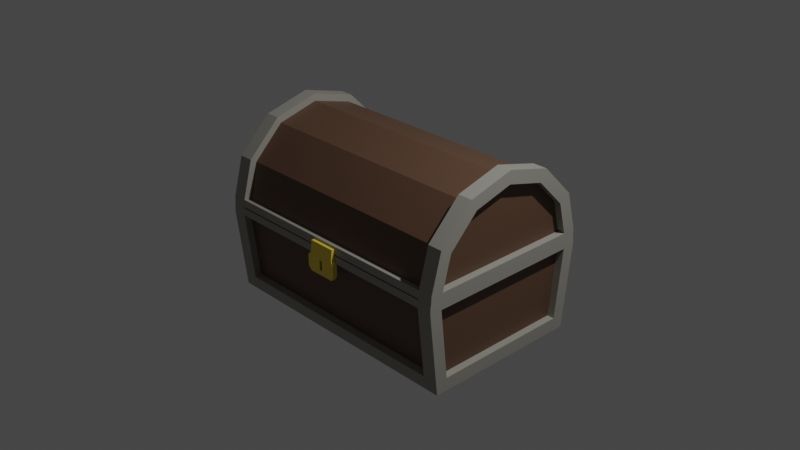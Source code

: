 # Source: chestTa.blend  (saved by Blender 3.2.14; exported with 4.5.12 LTS)
import bpy
from mathutils import Matrix  # noqa: F401  (used for matrix-valued properties, if any)

bpy.ops.wm.read_factory_settings(use_empty=True)
scene = bpy.context.scene
scene.name = 'Scene'

# ---- collections
col_collection = bpy.data.collections.new('Collection'); scene.collection.children.link(col_collection)

# ---- materials (node trees are filled in below, after node groups)
mat_material_001 = bpy.data.materials.new('Material.001')
mat_material_001.use_transparent_shadow = False
mat_material_002 = bpy.data.materials.new('Material.002')
mat_material_002.use_transparent_shadow = False
mat_material_003 = bpy.data.materials.new('Material.003')
mat_material_003.use_transparent_shadow = False
mat_material_004 = bpy.data.materials.new('Material.004')
mat_material_004.use_transparent_shadow = False
mat_material_005 = bpy.data.materials.new('Material.005')
mat_material_005.use_transparent_shadow = False

# ---- material node trees
mat_material_001.use_nodes = True; mat_material_001.node_tree.nodes.clear()
_N = mat_material_001.node_tree.nodes; _L = mat_material_001.node_tree.links
n0 = _N.new('ShaderNodeBsdfPrincipled'); n0.name = 'Principled BSDF'; n0.location = (10, 300)
n0.distribution = 'GGX'
n0.subsurface_method = 'RANDOM_WALK_SKIN'
n0.inputs[0].default_value = (0.1193, 0.06328, 0.03775, 1.0)
n0.inputs[3].default_value = 1.45
n0.inputs[27].default_value = (0.0, 0.0, 0.0, 1.0)
n0.inputs[28].default_value = 1.0
n1 = _N.new('ShaderNodeOutputMaterial'); n1.name = 'Material Output'; n1.location = (300, 300)
_L.new(n0.outputs[0], n1.inputs[0])
n1.is_active_output = True
mat_material_002.use_nodes = True; mat_material_002.node_tree.nodes.clear()
_N = mat_material_002.node_tree.nodes; _L = mat_material_002.node_tree.links
n0 = _N.new('ShaderNodeBsdfPrincipled'); n0.name = 'Principled BSDF'; n0.location = (10, 300)
n0.distribution = 'GGX'
n0.subsurface_method = 'RANDOM_WALK_SKIN'
n0.inputs[0].default_value = (0.0, 0.0, 0.0, 1.0)
n0.inputs[3].default_value = 1.45
n0.inputs[27].default_value = (0.0, 0.0, 0.0, 1.0)
n0.inputs[28].default_value = 1.0
n1 = _N.new('ShaderNodeOutputMaterial'); n1.name = 'Material Output'; n1.location = (300, 300)
_L.new(n0.outputs[0], n1.inputs[0])
n1.is_active_output = True
mat_material_003.use_nodes = True; mat_material_003.node_tree.nodes.clear()
_N = mat_material_003.node_tree.nodes; _L = mat_material_003.node_tree.links
n0 = _N.new('ShaderNodeBsdfPrincipled'); n0.name = 'Principled BSDF'; n0.location = (10, 300)
n0.distribution = 'GGX'
n0.subsurface_method = 'RANDOM_WALK_SKIN'
n0.inputs[0].default_value = (0.3264, 0.313, 0.2748, 1.0)
n0.inputs[3].default_value = 1.45
n0.inputs[27].default_value = (0.0, 0.0, 0.0, 1.0)
n0.inputs[28].default_value = 1.0
n1 = _N.new('ShaderNodeOutputMaterial'); n1.name = 'Material Output'; n1.location = (300, 300)
_L.new(n0.outputs[0], n1.inputs[0])
n1.is_active_output = True
mat_material_004.use_nodes = True; mat_material_004.node_tree.nodes.clear()
_N = mat_material_004.node_tree.nodes; _L = mat_material_004.node_tree.links
n0 = _N.new('ShaderNodeBsdfPrincipled'); n0.name = 'Principled BSDF'; n0.location = (10, 300)
n0.distribution = 'GGX'
n0.subsurface_method = 'RANDOM_WALK_SKIN'
n0.inputs[0].default_value = (0.9114, 0.681, 0.06745, 1.0)
n0.inputs[3].default_value = 1.45
n0.inputs[27].default_value = (0.0, 0.0, 0.0, 1.0)
n0.inputs[28].default_value = 1.0
n1 = _N.new('ShaderNodeOutputMaterial'); n1.name = 'Material Output'; n1.location = (300, 300)
_L.new(n0.outputs[0], n1.inputs[0])
n1.is_active_output = True
mat_material_005.use_nodes = True; mat_material_005.node_tree.nodes.clear()
_N = mat_material_005.node_tree.nodes; _L = mat_material_005.node_tree.links
n0 = _N.new('ShaderNodeBsdfPrincipled'); n0.name = 'Principled BSDF'; n0.location = (10, 300)
n0.distribution = 'GGX'
n0.subsurface_method = 'RANDOM_WALK_SKIN'
n0.inputs[0].default_value = (0.0, 0.0, 0.0, 1.0)
n0.inputs[3].default_value = 1.45
n0.inputs[27].default_value = (0.0, 0.0, 0.0, 1.0)
n0.inputs[28].default_value = 1.0
n1 = _N.new('ShaderNodeOutputMaterial'); n1.name = 'Material Output'; n1.location = (300, 300)
_L.new(n0.outputs[0], n1.inputs[0])
n1.is_active_output = True

# ---- world
world_world = bpy.data.worlds.new('World'); scene.world = world_world
world_world.use_nodes = True; world_world.node_tree.nodes.clear()
_N = world_world.node_tree.nodes; _L = world_world.node_tree.links
n0 = _N.new('ShaderNodeOutputWorld'); n0.name = 'World Output'; n0.location = (300, 300)
n1 = _N.new('ShaderNodeBackground'); n1.name = 'Background'; n1.location = (10, 300)
n1.inputs[0].default_value = (0.05088, 0.05088, 0.05088, 1.0)
_L.new(n1.outputs[0], n0.inputs[0])
n0.is_active_output = True
world_world.color = (0.05088, 0.05088, 0.05088)
world_world.use_sun_shadow = False
world_world.sun_shadow_jitter_overblur = 0.0

# ---- cameras
cam_camera = bpy.data.cameras.new('Camera')
cam_camera.clip_end = 100.0
cam_camera.ortho_scale = 7.314

# ---- lights
light_light = bpy.data.lights.new('Light', 'POINT')
light_light.transmission_factor = 0.0
light_light.energy = 1000.0
light_light.shadow_soft_size = 0.1
light_light.shadow_maximum_resolution = 0.006
light_light.use_absolute_resolution = True

# ---- meshes
me_cylinder = bpy.data.meshes.new('Cylinder')
me_cylinder.from_pydata([(1.289, -0.7479, -0.9975), (1.289, 0.7479, -0.9975), (-1.289, -0.7482, -0.9942), (-1.289, 0.7482, -0.9942), (-1.449, -0.7427, 0.4288), (1.449, -0.7427, 0.4288), (-1.449, -0.4288, 0.7427), (1.449, -0.4288, 0.7427), (-1.449, 1.192e-08, 0.8575), (1.449, 1.192e-08, 0.8575), (-1.449, 0.4288, 0.7427), (1.449, 0.4288, 0.7427), (-1.449, 0.7427, 0.4288), (1.449, 0.7427, 0.4288), (-1.449, -0.866, 0.5), (1.449, -0.866, 0.5), (-1.449, -0.5, 0.866), (1.449, -0.5, 0.866), (-1.449, 1.192e-08, 1.0), (1.449, 1.192e-08, 1.0), (-1.449, 0.5, 0.866), (1.449, 0.5, 0.866), (-1.449, 0.866, 0.5), (1.449, 0.866, 0.5), (-1.449, 0.8374, 0.07505), (-1.449, 0.8503, -0.09825), (1.449, 0.8503, -0.09825), (1.449, 0.8374, 0.07505), (-1.449, -0.8503, -0.09825), (-1.449, -0.8374, 0.07505), (1.449, -0.8374, 0.07505), (1.449, -0.8503, -0.09825), (-1.449, 0.99, -0.08785), (-1.449, 0.9771, 0.08541), (1.449, 0.9771, 0.08541), (1.449, 0.99, -0.08785), (-1.449, -0.9771, 0.08541), (-1.449, -0.99, -0.08785), (1.449, -0.99, -0.08785), (1.449, -0.9771, 0.08541), (1.289, -0.866, 0.5), (-1.289, -0.866, 0.5), (1.289, -0.5, 0.866), (-1.289, -0.5, 0.866), (1.289, 1.192e-08, 1.0), (-1.289, 1.192e-08, 1.0), (1.289, 0.5, 0.866), (-1.289, 0.5, 0.866), (1.289, 0.866, 0.5), (-1.289, 0.866, 0.5), (-1.289, 0.9771, 0.08541), (1.289, 0.9771, 0.08541), (1.289, 0.99, -0.08785), (-1.289, 0.99, -0.08785), (1.289, -0.9771, 0.08541), (-1.289, -0.9771, 0.08541), (-1.289, -0.99, -0.08785), (1.289, -0.99, -0.08785), (-1.449, 0.7483, -0.994), (-1.449, 0.8868, -0.994), (-1.449, -0.7483, -0.994), (1.449, 0.7478, -0.9977), (1.449, 0.8863, -0.9977), (1.449, -0.7478, -0.9977), (-1.449, -0.8868, -0.994), (1.449, -0.8863, -0.9977), (-1.289, 0.8867, -0.9942), (1.289, 0.8864, -0.9975), (-1.289, -0.8867, -0.9942), (1.289, -0.8864, -0.9975), (-1.449, -0.7642, -0.854), (-1.449, -0.9029, -0.8524), (-1.289, -0.9029, -0.8525), (1.289, -0.9026, -0.8554), (1.449, -0.7639, -0.8572), (1.449, -0.9025, -0.8555), (-1.449, 0.7645, -0.8518), (1.449, 0.9028, -0.8533), (-1.449, 0.9031, -0.8502), (1.449, 0.7641, -0.855), (-1.289, 0.9031, -0.8503), (1.289, 0.9028, -0.8532), (1.37, 0.8374, 0.07505), (1.37, -0.8374, 0.07505), (-1.37, 0.8374, 0.07505), (-1.37, -0.8374, 0.07505), (-1.37, -0.7427, 0.4288), (-1.37, -0.4288, 0.7427), (1.37, -0.4288, 0.7427), (1.37, -0.7427, 0.4288), (-1.37, 1.192e-08, 0.8575), (1.37, 7.122e-09, 0.8575), (-1.37, 0.4288, 0.7427), (1.37, 0.4288, 0.7427), (-1.37, 0.7427, 0.4288), (1.37, 0.7427, 0.4288), (-1.37, 0.7645, -0.8518), (-1.37, 0.8503, -0.09825), (-1.37, -0.7642, -0.854), (-1.37, -0.8503, -0.09825), (1.37, 0.8503, -0.09825), (1.37, -0.8503, -0.09825), (1.289, -0.7979, 0.4607), (-1.289, -0.7979, 0.4607), (1.289, -0.4607, 0.7979), (-1.289, -0.4607, 0.7979), (1.289, 1.192e-08, 0.9214), (-1.289, 1.192e-08, 0.9214), (1.289, 0.4607, 0.7979), (-1.289, 0.4607, 0.7979), (1.289, 0.7979, 0.4607), (-1.289, 0.7979, 0.4607), (-1.289, 0.9012, 0.06505), (1.289, 0.9012, 0.06505), (1.289, 0.9119, -0.07895), (-1.289, 0.9119, -0.07895), (1.289, -0.9012, 0.06505), (-1.289, -0.9012, 0.06505), (-1.289, -0.9119, -0.07895), (1.289, -0.9119, -0.07895), (-1.289, -0.8247, -0.8436), (1.289, -0.8244, -0.8465), (1.37, -0.7639, -0.8572), (1.37, 0.7641, -0.855), (-1.289, 0.825, -0.8414), (1.289, 0.8247, -0.8443), (-1.289, -0.9857, -0.009631), (-1.289, -0.9814, 0.001613), (1.289, -0.9857, -0.009631), (1.289, -0.9814, 0.001613), (-1.449, 0.9857, -0.009631), (-1.449, 0.9814, 0.001613), (1.449, 0.9814, 0.001613), (1.449, 0.9857, -0.009631), (1.449, -0.9857, -0.009631), (1.449, -0.9814, 0.001613), (-1.449, -0.9814, 0.001613), (-1.449, -0.9857, -0.009631), (-1.449, 0.846, -0.01165), (-1.449, 0.8417, -0.0004067), (1.449, 0.8417, -0.0004067), (1.449, 0.846, -0.01165), (-1.449, -0.8417, -0.0004067), (-1.449, -0.846, -0.01165), (1.449, -0.846, -0.01165), (1.449, -0.8417, -0.0004067), (1.289, -0.9814, 0.001613), (1.289, -0.9857, -0.009631), (-1.289, -0.9814, 0.001613), (-1.289, -0.9857, -0.009631), (-1.289, 0.9814, 0.001613), (-1.289, 0.9857, -0.009631), (1.289, 0.9814, 0.001613), (1.289, 0.9857, -0.009631), (1.289, -0.9792, 0.001613), (1.289, -0.9835, -0.009631), (-1.289, -0.9792, 0.001613), (-1.289, -0.9835, -0.009631), (-1.289, -0.9679, -0.009631), (1.289, -0.9679, -0.009631), (-1.289, -0.9636, 0.001613), (1.289, -0.9636, 0.001613), (0.15, -0.9771, 0.05945), (-0.15, -0.9771, 0.05945), (-0.15, -0.99, -0.06189), (0.15, -0.99, -0.06189), (-0.15, -0.9771, 0.05945), (0.15, -0.9771, 0.05945), (0.15, -0.99, -0.06189), (-0.15, -0.99, -0.06189), (-0.15, -1.019, 0.06388), (0.15, -1.019, 0.06388), (0.15, -1.032, -0.05746), (-0.15, -1.032, -0.05746), (0.15, -0.99, -0.2692), (-0.15, -0.99, -0.2692), (0.15, -0.99, -0.2692), (-0.15, -0.99, -0.2692), (0.15, -1.032, -0.2648), (-0.15, -1.032, -0.2648), (-0.1823, -0.987, -0.1023), (-0.1823, -0.987, -0.162), (-0.1823, -0.987, -0.2217), (-0.01731, -1.038, -0.2129), (-0.01731, -1.038, -0.1566), (-0.01731, -1.038, -0.1004), (0.01731, -1.038, -0.1004), (0.01731, -1.038, -0.1566), (0.01731, -1.038, -0.2129), (0.1823, -0.987, -0.2217), (0.1823, -0.987, -0.162), (0.1823, -0.987, -0.1023), (-0.1823, -0.987, -0.1023), (-0.1823, -0.987, -0.162), (-0.1823, -0.987, -0.2217), (0.1823, -0.987, -0.2217), (0.1823, -0.987, -0.162), (0.1823, -0.987, -0.1023), (-0.1823, -1.038, -0.2164), (-0.1823, -1.038, -0.1566), (-0.1823, -1.038, -0.0969), (0.1823, -1.038, -0.0969), (0.1823, -1.038, -0.1566), (0.1823, -1.038, -0.2164), (-0.01731, -1.02, -0.1566), (0.01731, -1.02, -0.1566), (-0.01731, -1.02, -0.2129), (-0.01731, -1.02, -0.1004), (0.01731, -1.02, -0.1004), (0.01731, -1.02, -0.2129)], [], [(48, 23, 34, 51), (13, 27, 34, 23), (54, 39, 15, 40), (40, 15, 17, 42), (42, 17, 19, 44), (44, 19, 21, 46), (24, 12, 22, 33), (46, 21, 23, 48), (73, 75, 38, 57), (65, 69, 0, 63), (31, 74, 122, 101), (2, 60, 58, 3), (1, 3, 66, 67), (4, 29, 36, 14), (30, 5, 15, 39), (74, 31, 38, 75), (3, 58, 59, 66), (6, 4, 14, 16), (5, 7, 17, 15), (8, 6, 16, 18), (7, 9, 19, 17), (10, 8, 18, 20), (9, 11, 21, 19), (12, 10, 20, 22), (11, 13, 23, 21), (63, 0, 1, 61), (0, 2, 3, 1), (153, 133, 35, 52), (149, 137, 37, 56), (138, 130, 32, 25), (133, 141, 26, 35), (137, 143, 28, 37), (144, 134, 38, 31), (76, 25, 32, 78), (134, 147, 57, 38), (156, 157, 126, 127), (130, 151, 53, 32), (151, 153, 52, 53), (71, 72, 56, 37), (48, 51, 113, 110), (20, 47, 49, 22), (50, 49, 111, 112), (18, 45, 47, 20), (52, 81, 125, 114), (16, 43, 45, 18), (24, 29, 85, 84), (14, 41, 43, 16), (5, 30, 83, 89), (36, 55, 41, 14), (54, 40, 102, 116), (22, 49, 50, 33), (80, 53, 115, 124), (80, 81, 67, 66), (61, 1, 67, 62), (81, 77, 62, 67), (69, 68, 2, 0), (79, 61, 62, 77), (70, 60, 64, 71), (78, 80, 66, 59), (30, 27, 82, 83), (68, 64, 60, 2), (28, 70, 71, 37), (68, 69, 73, 72), (64, 68, 72, 71), (63, 74, 75, 65), (69, 65, 75, 73), (32, 53, 80, 78), (26, 79, 77, 35), (52, 35, 77, 81), (27, 13, 95, 82), (58, 76, 78, 59), (145, 140, 27, 30), (41, 55, 117, 103), (61, 79, 74, 63), (142, 29, 24, 139), (79, 26, 100, 123), (58, 60, 70, 76), (83, 82, 95, 93, 91, 88, 89), (120, 121, 119, 118), (109, 108, 110, 111), (107, 106, 108, 109), (105, 104, 106, 107), (103, 102, 104, 105), (117, 116, 102, 103), (111, 110, 113, 112), (84, 85, 86, 87, 90, 92, 94), (115, 114, 125, 124), (100, 101, 122, 123), (97, 96, 98, 99), (56, 72, 120, 118), (4, 6, 87, 86), (26, 31, 101, 100), (73, 57, 119, 121), (25, 76, 96, 97), (7, 5, 89, 88), (49, 47, 109, 111), (81, 80, 124, 125), (51, 50, 112, 113), (6, 8, 90, 87), (72, 73, 121, 120), (46, 48, 110, 108), (12, 24, 84, 94), (9, 7, 88, 91), (47, 45, 107, 109), (70, 28, 99, 98), (74, 79, 123, 122), (53, 52, 114, 115), (8, 10, 92, 90), (44, 46, 108, 106), (29, 4, 86, 85), (76, 70, 98, 96), (11, 9, 91, 93), (45, 43, 105, 107), (55, 54, 116, 117), (10, 12, 94, 92), (42, 44, 106, 104), (28, 25, 97, 99), (13, 11, 93, 95), (43, 41, 103, 105), (57, 56, 118, 119), (40, 42, 104, 102), (155, 154, 129, 128), (157, 155, 128, 126), (54, 55, 148, 146), (28, 143, 138, 25), (143, 142, 139, 138), (31, 26, 141, 144), (144, 141, 140, 145), (50, 51, 152, 150), (150, 152, 153, 151), (33, 50, 150, 131), (131, 150, 151, 130), (128, 129, 161, 159), (146, 148, 156, 154), (39, 54, 146, 135), (135, 146, 147, 134), (30, 39, 135, 145), (145, 135, 134, 144), (36, 29, 142, 136), (136, 142, 143, 137), (34, 27, 140, 132), (132, 140, 141, 133), (24, 33, 131, 139), (139, 131, 130, 138), (55, 36, 136, 148), (148, 136, 137, 149), (51, 34, 132, 152), (152, 132, 133, 153), (154, 156, 127, 129), (148, 149, 157, 156), (147, 146, 154, 155), (149, 147, 155, 157), (57, 147, 149, 56), (161, 160, 158, 159), (129, 127, 160, 161), (127, 126, 158, 160), (126, 128, 159, 158), (162, 165, 164, 163), (168, 167, 171, 172), (165, 162, 167, 168), (162, 163, 166, 167), (163, 164, 169, 166), (189, 203, 178, 176), (171, 170, 173, 172), (167, 166, 170, 171), (166, 169, 173, 170), (198, 182, 177, 179), (175, 174, 176, 177), (177, 176, 178, 179), (203, 198, 179, 178), (182, 194, 175, 177), (195, 189, 176, 174), (194, 195, 174, 175), (164, 165, 197, 192), (192, 197, 196, 193), (193, 196, 195, 194), (165, 168, 191, 197), (197, 191, 190, 196), (196, 190, 189, 195), (169, 164, 192, 180), (180, 192, 193, 181), (181, 193, 194, 182), (172, 173, 200, 201), (188, 187, 205, 209), (183, 188, 209, 206), (173, 169, 180, 200), (200, 180, 181, 199), (199, 181, 182, 198), (168, 172, 201, 191), (191, 201, 202, 190), (190, 202, 203, 189), (183, 184, 199, 198), (184, 185, 200, 199), (186, 187, 202, 201), (187, 188, 203, 202), (185, 186, 201, 200), (188, 183, 198, 203), (208, 207, 204, 205), (205, 204, 206, 209), (185, 184, 204, 207), (186, 185, 207, 208), (187, 186, 208, 205), (184, 183, 206, 204)])
me_cylinder.polygons.foreach_set('material_index', [2, 2, 2, 2, 2, 2, 2, 2, 2, 2, 2, 2, 2, 2, 2, 2, 2, 2, 2, 2, 2, 2, 2, 2, 2, 2, 0, 2, 2, 2, 2, 2, 2, 2, 2, 2, 2, 2, 2, 2, 2, 2, 2, 2, 2, 2, 2, 2, 2, 2, 2, 2, 2, 2, 2, 2, 2, 2, 2, 2, 2, 2, 2, 2, 2, 2, 2, 2, 2, 2, 2, 2, 2, 2, 2, 2, 2, 0, 0, 0, 0, 0, 0, 0, 0, 0, 0, 0, 0, 2, 2, 2, 2, 2, 2, 2, 2, 2, 2, 2, 2, 2, 2, 2, 2, 2, 2, 2, 2, 2, 2, 2, 2, 2, 2, 2, 2, 2, 2, 2, 2, 2, 2, 2, 2, 2, 2, 2, 2, 2, 2, 2, 2, 2, 2, 2, 2, 2, 2, 2, 2, 2, 2, 2, 2, 2, 2, 2, 2, 2, 2, 2, 2, 1, 2, 2, 2, 3, 3, 3, 3, 3, 3, 3, 3, 3, 3, 3, 3, 3, 3, 3, 3, 3, 3, 3, 3, 3, 3, 3, 3, 3, 3, 3, 3, 3, 3, 3, 3, 3, 3, 3, 3, 3, 3, 3, 3, 4, 4, 3, 3, 3, 3])
_uv = me_cylinder.uv_layers.new(name='UVMap')
_uv.uv.foreach_set('vector', [0.08333, 0.9725, 0.08333, 1.0, 0.01423, 1.0, 0.01423, 0.9725, 0.1225, 1.0, 0.1091, 1.0, 0.01423, 1.0, 0.08333, 1.0, 0.4858, 0.9725, 0.4858, 1.0, 0.4167, 1.0, 0.4167, 0.9725, 0.4167, 0.9725, 0.4167, 1.0, 0.3333, 1.0, 0.3333, 0.9725, 0.3333, 0.9725, 0.3333, 1.0, 0.25, 1.0, 0.25, 0.9725, 0.25, 0.9725, 0.25, 1.0, 0.1667, 1.0, 0.1667, 0.9725, 0.1091, 0.5, 0.1225, 0.5, 0.08333, 0.5, 0.01423, 0.5, 0.1667, 0.9725, 0.1667, 1.0, 0.08333, 1.0, 0.08333, 0.9725, 0.5606, 0.9725, 0.5606, 1.0, 0.5062, 1.0, 0.5062, 0.9725, 0.5707, 1.0, 0.5707, 0.9725, 0.6353, 0.9029, 0.5804, 1.0, 0.4946, 1.0, 0.567, 1.0, 0.567, 1.0, 0.4946, 1.0, 0.6352, 0.5971, 0.58, 0.5, 0.7817, 0.5, 0.7962, 0.5971, 0.7966, 0.9029, 0.7962, 0.5971, 0.9295, 0.5275, 0.9293, 0.9725, 0.4146, 0.5, 0.4722, 0.5, 0.4858, 0.5, 0.4167, 0.5, 0.4722, 1.0, 0.4146, 1.0, 0.4167, 1.0, 0.4858, 1.0, 0.567, 1.0, 0.4946, 1.0, 0.5062, 1.0, 0.5606, 1.0, 0.7962, 0.5971, 0.7817, 0.5, 0.7748, 0.5, 0.9295, 0.5275, 0.3394, 0.5, 0.4146, 0.5, 0.4167, 0.5, 0.3333, 0.5, 0.4146, 1.0, 0.3394, 1.0, 0.3333, 1.0, 0.4167, 1.0, 0.2645, 0.5, 0.3394, 0.5, 0.3333, 0.5, 0.25, 0.5, 0.3394, 1.0, 0.2645, 1.0, 0.25, 1.0, 0.3333, 1.0, 0.1912, 0.5, 0.2645, 0.5, 0.25, 0.5, 0.1667, 0.5, 0.2645, 1.0, 0.1912, 1.0, 0.1667, 1.0, 0.25, 1.0, 0.1225, 0.5, 0.1912, 0.5, 0.1667, 0.5, 0.08333, 0.5, 0.1912, 1.0, 0.1225, 1.0, 0.08333, 1.0, 0.1667, 1.0, 0.5804, 1.0, 0.6353, 0.9029, 0.7966, 0.9029, 0.7843, 1.0, 0.6353, 0.9029, 0.6352, 0.5971, 0.7962, 0.5971, 0.7966, 0.9029, 0.9958, 0.9725, 0.9958, 1.0, 0.9938, 1.0, 0.9938, 0.9725, 0.4994, 0.5275, 0.4994, 0.5, 0.5062, 0.5, 0.5062, 0.5275, 0.1472, 0.5, 0.0504, 0.5, 0.06848, 0.5, 0.1662, 0.5, 0.0504, 1.0, 0.1472, 1.0, 0.1662, 1.0, 0.06848, 1.0, 0.4994, 0.5, 0.4871, 0.5, 0.4946, 0.5, 0.5062, 0.5, 0.4871, 1.0, 0.4994, 1.0, 0.5062, 1.0, 0.4946, 1.0, 0.6841, 0.5, 0.1662, 0.5, 0.06848, 0.5, 0.6627, 0.5, 0.4994, 1.0, 0.4994, 0.9725, 0.5062, 0.9725, 0.5062, 1.0, 0.4926, 0.5275, 0.4994, 0.5275, 0.4994, 0.5275, 0.4926, 0.5275, 0.9958, 0.5, 0.9958, 0.5275, 0.9938, 0.5275, 0.9938, 0.5, 0.9958, 0.5275, 0.9958, 0.9725, 0.9938, 0.9725, 0.9938, 0.5275, 0.5604, 0.5, 0.5604, 0.5275, 0.5062, 0.5275, 0.5062, 0.5, 0.08333, 0.9725, 0.01423, 0.9725, 0.01423, 0.9725, 0.08333, 0.9725, 0.1667, 0.5, 0.1667, 0.5275, 0.08333, 0.5275, 0.08333, 0.5, 0.01423, 0.5275, 0.08333, 0.5275, 0.08333, 0.5275, 0.01423, 0.5275, 0.25, 0.5, 0.25, 0.5275, 0.1667, 0.5275, 0.1667, 0.5, 0.9938, 0.9725, 0.9395, 0.9725, 0.9395, 0.9725, 0.9938, 0.9725, 0.3333, 0.5, 0.3333, 0.5275, 0.25, 0.5275, 0.25, 0.5, 0.1091, 0.5, 0.4722, 0.5, 0.4722, 0.5, 0.1091, 0.5, 0.4167, 0.5, 0.4167, 0.5275, 0.3333, 0.5275, 0.3333, 0.5, 0.4146, 1.0, 0.4722, 1.0, 0.4722, 1.0, 0.4146, 1.0, 0.4858, 0.5, 0.4858, 0.5275, 0.4167, 0.5275, 0.4167, 0.5, 0.4858, 0.9725, 0.4167, 0.9725, 0.4167, 0.9725, 0.4858, 0.9725, 0.08333, 0.5, 0.08333, 0.5275, 0.01423, 0.5275, 0.01423, 0.5, 0.9397, 0.5275, 0.9938, 0.5275, 0.9938, 0.5275, 0.9397, 0.5275, 0.9397, 0.5275, 0.9395, 0.9725, 0.9293, 0.9725, 0.9295, 0.5275, 0.7843, 1.0, 0.7966, 0.9029, 0.9293, 0.9725, 0.7777, 1.0, 0.9395, 0.9725, 0.9395, 1.0, 0.9293, 1.0, 0.9293, 0.9725, 0.5707, 0.9725, 0.5705, 0.5275, 0.6352, 0.5971, 0.6353, 0.9029, 0.6862, 1.0, 0.7843, 1.0, 0.7777, 1.0, 0.6652, 1.0, 0.5667, 0.5, 0.58, 0.5, 0.5704, 0.5, 0.5604, 0.5, 0.9398, 0.5, 0.9397, 0.5275, 0.9295, 0.5275, 0.9296, 0.5, 0.4722, 1.0, 0.1091, 1.0, 0.1091, 1.0, 0.4722, 1.0, 0.5705, 0.5275, 0.5704, 0.5, 0.58, 0.5, 0.6352, 0.5971, 0.4946, 0.5, 0.5667, 0.5, 0.5604, 0.5, 0.5062, 0.5, 0.5705, 0.5275, 0.5707, 0.9725, 0.5606, 0.9725, 0.5604, 0.5275, 0.5704, 0.5, 0.5705, 0.5275, 0.5604, 0.5275, 0.5604, 0.5, 0.5804, 1.0, 0.567, 1.0, 0.5606, 1.0, 0.5707, 1.0, 0.5707, 0.9725, 0.5707, 1.0, 0.5606, 1.0, 0.5606, 0.9725, 0.9938, 0.5, 0.9938, 0.5275, 0.9397, 0.5275, 0.9398, 0.5, 0.1662, 1.0, 0.6862, 1.0, 0.6652, 1.0, 0.06848, 1.0, 0.9938, 0.9725, 0.9938, 1.0, 0.9395, 1.0, 0.9395, 0.9725, 0.1091, 1.0, 0.1225, 1.0, 0.1225, 1.0, 0.1091, 1.0, 0.7817, 0.5, 0.6841, 0.5, 0.6627, 0.5, 0.7748, 0.5, 0.4797, 1.0, 0.1281, 1.0, 0.1091, 1.0, 0.4722, 1.0, 0.4167, 0.5275, 0.4858, 0.5275, 0.4858, 0.5275, 0.4167, 0.5275, 0.7843, 1.0, 0.6862, 1.0, 0.567, 1.0, 0.5804, 1.0, 0.4797, 0.5, 0.4722, 0.5, 0.1091, 0.5, 0.1281, 0.5, 0.6862, 1.0, 0.1662, 1.0, 0.1662, 1.0, 0.6862, 1.0, 0.7817, 0.5, 0.58, 0.5, 0.5667, 0.5, 0.6841, 0.5, 0.4722, 1.0, 0.1091, 1.0, 0.1225, 1.0, 0.1912, 1.0, 0.2645, 1.0, 0.3394, 1.0, 0.4146, 1.0, 0.5604, 0.5275, 0.5606, 0.9725, 0.5062, 0.9725, 0.5062, 0.5275, 0.1667, 0.5275, 0.1667, 0.9725, 0.08333, 0.9725, 0.08333, 0.5275, 0.25, 0.5275, 0.25, 0.9725, 0.1667, 0.9725, 0.1667, 0.5275, 0.3333, 0.5275, 0.3333, 0.9725, 0.25, 0.9725, 0.25, 0.5275, 0.4167, 0.5275, 0.4167, 0.9725, 0.3333, 0.9725, 0.3333, 0.5275, 0.4858, 0.5275, 0.4858, 0.9725, 0.4167, 0.9725, 0.4167, 0.5275, 0.08333, 0.5275, 0.08333, 0.9725, 0.01423, 0.9725, 0.01423, 0.5275, 0.1091, 0.5, 0.4722, 0.5, 0.4146, 0.5, 0.3394, 0.5, 0.2645, 0.5, 0.1912, 0.5, 0.1225, 0.5, 0.9938, 0.5275, 0.9938, 0.9725, 0.9395, 0.9725, 0.9397, 0.5275, 0.1662, 1.0, 0.4946, 1.0, 0.567, 1.0, 0.6862, 1.0, 0.1662, 0.5, 0.6841, 0.5, 0.5667, 0.5, 0.4946, 0.5, 0.5062, 0.5275, 0.5604, 0.5275, 0.5604, 0.5275, 0.5062, 0.5275, 0.4146, 0.5, 0.3394, 0.5, 0.3394, 0.5, 0.4146, 0.5, 0.1662, 1.0, 0.4946, 1.0, 0.4946, 1.0, 0.1662, 1.0, 0.5606, 0.9725, 0.5062, 0.9725, 0.5062, 0.9725, 0.5606, 0.9725, 0.1662, 0.5, 0.6841, 0.5, 0.6841, 0.5, 0.1662, 0.5, 0.3394, 1.0, 0.4146, 1.0, 0.4146, 1.0, 0.3394, 1.0, 0.08333, 0.5275, 0.1667, 0.5275, 0.1667, 0.5275, 0.08333, 0.5275, 0.9395, 0.9725, 0.9397, 0.5275, 0.9397, 0.5275, 0.9395, 0.9725, 1.0, 0.9725, 1.0, 0.5275, 1.0, 0.5275, 1.0, 0.9725, 0.3394, 0.5, 0.2645, 0.5, 0.2645, 0.5, 0.3394, 0.5, 0.5604, 0.5275, 0.5606, 0.9725, 0.5606, 0.9725, 0.5604, 0.5275, 0.1667, 0.9725, 0.08333, 0.9725, 0.08333, 0.9725, 0.1667, 0.9725, 0.1225, 0.5, 0.1091, 0.5, 0.1091, 0.5, 0.1225, 0.5, 0.2645, 1.0, 0.3394, 1.0, 0.3394, 1.0, 0.2645, 1.0, 0.1667, 0.5275, 0.25, 0.5275, 0.25, 0.5275, 0.1667, 0.5275, 0.5667, 0.5, 0.4946, 0.5, 0.4946, 0.5, 0.5667, 0.5, 0.567, 1.0, 0.6862, 1.0, 0.6862, 1.0, 0.567, 1.0, 0.9938, 0.5275, 0.9938, 0.9725, 0.9938, 0.9725, 0.9938, 0.5275, 0.2645, 0.5, 0.1912, 0.5, 0.1912, 0.5, 0.2645, 0.5, 0.25, 0.9725, 0.1667, 0.9725, 0.1667, 0.9725, 0.25, 0.9725, 0.4722, 0.5, 0.4146, 0.5, 0.4146, 0.5, 0.4722, 0.5, 0.6841, 0.5, 0.5667, 0.5, 0.5667, 0.5, 0.6841, 0.5, 0.1912, 1.0, 0.2645, 1.0, 0.2645, 1.0, 0.1912, 1.0, 0.25, 0.5275, 0.3333, 0.5275, 0.3333, 0.5275, 0.25, 0.5275, 0.4858, 0.5275, 0.4858, 0.9725, 0.4858, 0.9725, 0.4858, 0.5275, 0.1912, 0.5, 0.1225, 0.5, 0.1225, 0.5, 0.1912, 0.5, 0.3333, 0.9725, 0.25, 0.9725, 0.25, 0.9725, 0.3333, 0.9725, 0.4946, 0.5, 0.1662, 0.5, 0.1662, 0.5, 0.4946, 0.5, 0.1225, 1.0, 0.1912, 1.0, 0.1912, 1.0, 0.1225, 1.0, 0.3333, 0.5275, 0.4167, 0.5275, 0.4167, 0.5275, 0.3333, 0.5275, 0.5062, 0.9725, 0.5062, 0.5275, 0.5062, 0.5275, 0.5062, 0.9725, 0.4167, 0.9725, 0.3333, 0.9725, 0.3333, 0.9725, 0.4167, 0.9725, 0.4994, 0.9725, 0.4926, 0.9725, 0.4926, 0.9725, 0.4994, 0.9725, 0.4994, 0.5275, 0.4994, 0.9725, 0.4994, 0.9725, 0.4994, 0.5275, 0.4858, 0.9725, 0.4858, 0.5275, 0.4926, 0.5275, 0.4926, 0.9725, 0.4946, 0.5, 0.4871, 0.5, 0.1472, 0.5, 0.1662, 0.5, 0.4871, 0.5, 0.4797, 0.5, 0.1281, 0.5, 0.1472, 0.5, 0.4946, 1.0, 0.1662, 1.0, 0.1472, 1.0, 0.4871, 1.0, 0.4871, 1.0, 0.1472, 1.0, 0.1281, 1.0, 0.4797, 1.0, 1.0, 0.5275, 1.0, 0.9725, 0.9979, 0.9725, 0.9979, 0.5275, 0.9979, 0.5275, 0.9979, 0.9725, 0.9958, 0.9725, 0.9958, 0.5275, 1.0, 0.5, 1.0, 0.5275, 0.9979, 0.5275, 0.9979, 0.5, 0.9979, 0.5, 0.9979, 0.5275, 0.9958, 0.5275, 0.9958, 0.5, 0.4994, 0.9725, 0.4926, 0.9725, 0.4926, 0.9725, 0.4994, 0.9725, 0.4926, 0.9725, 0.4926, 0.5275, 0.4926, 0.5275, 0.4926, 0.9725, 0.4858, 1.0, 0.4858, 0.9725, 0.4926, 0.9725, 0.4926, 1.0, 0.4926, 1.0, 0.4926, 0.9725, 0.4994, 0.9725, 0.4994, 1.0, 0.4722, 1.0, 0.4858, 1.0, 0.4926, 1.0, 0.4797, 1.0, 0.4797, 1.0, 0.4926, 1.0, 0.4994, 1.0, 0.4871, 1.0, 0.4858, 0.5, 0.4722, 0.5, 0.4797, 0.5, 0.4926, 0.5, 0.4926, 0.5, 0.4797, 0.5, 0.4871, 0.5, 0.4994, 0.5, 0.01423, 1.0, 0.1091, 1.0, 0.1281, 1.0, 0.03232, 1.0, 0.03232, 1.0, 0.1281, 1.0, 0.1472, 1.0, 0.0504, 1.0, 0.1091, 0.5, 0.01423, 0.5, 0.03232, 0.5, 0.1281, 0.5, 0.1281, 0.5, 0.03232, 0.5, 0.0504, 0.5, 0.1472, 0.5, 0.4858, 0.5275, 0.4858, 0.5, 0.4926, 0.5, 0.4926, 0.5275, 0.4926, 0.5275, 0.4926, 0.5, 0.4994, 0.5, 0.4994, 0.5275, 1.0, 0.9725, 1.0, 1.0, 0.9979, 1.0, 0.9979, 0.9725, 0.9979, 0.9725, 0.9979, 1.0, 0.9958, 1.0, 0.9958, 0.9725, 0.4926, 0.9725, 0.4926, 0.5275, 0.4926, 0.5275, 0.4926, 0.9725, 0.4926, 0.5275, 0.4994, 0.5275, 0.4994, 0.5275, 0.4926, 0.5275, 0.4994, 0.9725, 0.4926, 0.9725, 0.4926, 0.9725, 0.4994, 0.9725, 0.4994, 0.5275, 0.4994, 0.9725, 0.4994, 0.9725, 0.4994, 0.5275, 0.5062, 0.9725, 0.4994, 0.9725, 0.4994, 0.5275, 0.5062, 0.5275, 0.4926, 0.9725, 0.4926, 0.5275, 0.4994, 0.5275, 0.4994, 0.9725, 0.4926, 0.9725, 0.4926, 0.5275, 0.4926, 0.5275, 0.4926, 0.9725, 0.4926, 0.5275, 0.4994, 0.5275, 0.4994, 0.5275, 0.4926, 0.5275, 0.4994, 0.5275, 0.4994, 0.9725, 0.4994, 0.9725, 0.4994, 0.5275, 0.4858, 0.9725, 0.5062, 0.9725, 0.5062, 0.5275, 0.4858, 0.5275, 0.5062, 0.9725, 0.4858, 0.9725, 0.4858, 0.9725, 0.5062, 0.9725, 0.5062, 0.9725, 0.4858, 0.9725, 0.4858, 0.9725, 0.5062, 0.9725, 0.4858, 0.9725, 0.4858, 0.5275, 0.4858, 0.5275, 0.4858, 0.9725, 0.4858, 0.5275, 0.5062, 0.5275, 0.5062, 0.5275, 0.4858, 0.5275, 0.5062, 0.9725, 0.5062, 0.9725, 0.5062, 0.9725, 0.5062, 0.9725, 0.4858, 0.9725, 0.4858, 0.5275, 0.5062, 0.5275, 0.5062, 0.9725, 0.4858, 0.9725, 0.4858, 0.5275, 0.4858, 0.5275, 0.4858, 0.9725, 0.4858, 0.5275, 0.5062, 0.5275, 0.5062, 0.5275, 0.4858, 0.5275, 0.5062, 0.5275, 0.5062, 0.5275, 0.5062, 0.5275, 0.5062, 0.5275, 0.5062, 0.5275, 0.5062, 0.9725, 0.5062, 0.9725, 0.5062, 0.5275, 0.5062, 0.5275, 0.5062, 0.9725, 0.5062, 0.9725, 0.5062, 0.5275, 0.5062, 0.9725, 0.5062, 0.5275, 0.5062, 0.5275, 0.5062, 0.9725, 0.5062, 0.5275, 0.5062, 0.5275, 0.5062, 0.5275, 0.5062, 0.5275, 0.5062, 0.9725, 0.5062, 0.9725, 0.5062, 0.9725, 0.5062, 0.9725, 0.5062, 0.5275, 0.5062, 0.9725, 0.5062, 0.9725, 0.5062, 0.5275, 0.5062, 0.5275, 0.5062, 0.9725, 0.5062, 0.9725, 0.5062, 0.5275, 0.5062, 0.5275, 0.5062, 0.9725, 0.5062, 0.9725, 0.5062, 0.5275, 0.5062, 0.5275, 0.5062, 0.9725, 0.5062, 0.9725, 0.5062, 0.5275, 0.5062, 0.9725, 0.5062, 0.9725, 0.5062, 0.9725, 0.5062, 0.9725, 0.5062, 0.9725, 0.5062, 0.9725, 0.5062, 0.9725, 0.5062, 0.9725, 0.5062, 0.9725, 0.5062, 0.9725, 0.5062, 0.9725, 0.5062, 0.9725, 0.5062, 0.5275, 0.5062, 0.5275, 0.5062, 0.5275, 0.5062, 0.5275, 0.5062, 0.5275, 0.5062, 0.5275, 0.5062, 0.5275, 0.5062, 0.5275, 0.5062, 0.5275, 0.5062, 0.5275, 0.5062, 0.5275, 0.5062, 0.5275, 0.5062, 0.9725, 0.5062, 0.5275, 0.5062, 0.5275, 0.5062, 0.9725, 0.5062, 0.9682, 0.5062, 0.9682, 0.5062, 0.9682, 0.5062, 0.9682, 0.5062, 0.5318, 0.5062, 0.9682, 0.5062, 0.9682, 0.5062, 0.5318, 0.5062, 0.5275, 0.5062, 0.5275, 0.5062, 0.5275, 0.5062, 0.5275, 0.5062, 0.5275, 0.5062, 0.5275, 0.5062, 0.5275, 0.5062, 0.5275, 0.5062, 0.5275, 0.5062, 0.5275, 0.5062, 0.5275, 0.5062, 0.5275, 0.5062, 0.9725, 0.5062, 0.9725, 0.5062, 0.9725, 0.5062, 0.9725, 0.5062, 0.9725, 0.5062, 0.9725, 0.5062, 0.9725, 0.5062, 0.9725, 0.5062, 0.9725, 0.5062, 0.9725, 0.5062, 0.9725, 0.5062, 0.9725, 0.5062, 0.5318, 0.5062, 0.5318, 0.5062, 0.5275, 0.5062, 0.5275, 0.5062, 0.5318, 0.5062, 0.5318, 0.5062, 0.5275, 0.5062, 0.5275, 0.5062, 0.9682, 0.5062, 0.9682, 0.5062, 0.9725, 0.5062, 0.9725, 0.5062, 0.9682, 0.5062, 0.9682, 0.5062, 0.9725, 0.5062, 0.9725, 0.5062, 0.5318, 0.5062, 0.9682, 0.5062, 0.9725, 0.5062, 0.5275, 0.5062, 0.9682, 0.5062, 0.5318, 0.5062, 0.5275, 0.5062, 0.9725, 0.5062, 0.9682, 0.5062, 0.5318, 0.5062, 0.5318, 0.5062, 0.9682, 0.5062, 0.9682, 0.5062, 0.5318, 0.5062, 0.5318, 0.5062, 0.9682, 0.5062, 0.5318, 0.5062, 0.5318, 0.5062, 0.5318, 0.5062, 0.5318, 0.5062, 0.9682, 0.5062, 0.5318, 0.5062, 0.5318, 0.5062, 0.9682, 0.5062, 0.9682, 0.5062, 0.9682, 0.5062, 0.9682, 0.5062, 0.9682, 0.5062, 0.5318, 0.5062, 0.5318, 0.5062, 0.5318, 0.5062, 0.5318])
me_cylinder.materials.append(mat_material_001)
me_cylinder.materials.append(mat_material_002)
me_cylinder.materials.append(mat_material_003)
me_cylinder.materials.append(mat_material_004)
me_cylinder.materials.append(mat_material_005)
me_cylinder.update()

# ---- objects
ob_light = bpy.data.objects.new('Light', light_light)
ob_camera = bpy.data.objects.new('Camera', cam_camera)
ob_cylinder = bpy.data.objects.new('Cylinder', me_cylinder)

# ---- transforms, parenting, visibility, modifiers, constraints
ob_light.location = (4.076, 1.005, 5.904)
ob_light.rotation_euler = (0.6503, 0.05522, 1.866)
ob_light.lock_rotations_4d = False
ob_light.empty_display_type = 'ARROWS'
ob_light.color = (0.0, 0.0, 0.0, 0.0)
ob_light.lineart.crease_threshold = 0.0
ob_camera.location = (7.359, -6.926, 4.958)
ob_camera.rotation_euler = (1.109, 0.0, 0.8149)
ob_camera.lock_rotations_4d = False
ob_camera.empty_display_type = 'ARROWS'
ob_camera.color = (0.0, 0.0, 0.0, 0.0)
ob_camera.display_type = 'WIRE'
ob_camera.lineart.crease_threshold = 0.0
ob_cylinder.location = (0.0, 0.0, 0.0)

# ---- collection membership
col_collection.objects.link(ob_light)
col_collection.objects.link(ob_camera)
col_collection.objects.link(ob_cylinder)

# ---- scene / render settings (as saved in the file)
scene.camera = ob_camera
scene.frame_start = 1; scene.frame_end = 250; scene.frame_set(1)
scene.render.engine = 'BLENDER_EEVEE_NEXT'
scene.cycles.sampling_pattern = 'TABULATED_SOBOL'
scene.cycles.use_light_tree = False
scene.view_settings.view_transform = 'Filmic'
bpy.context.view_layer.update()
